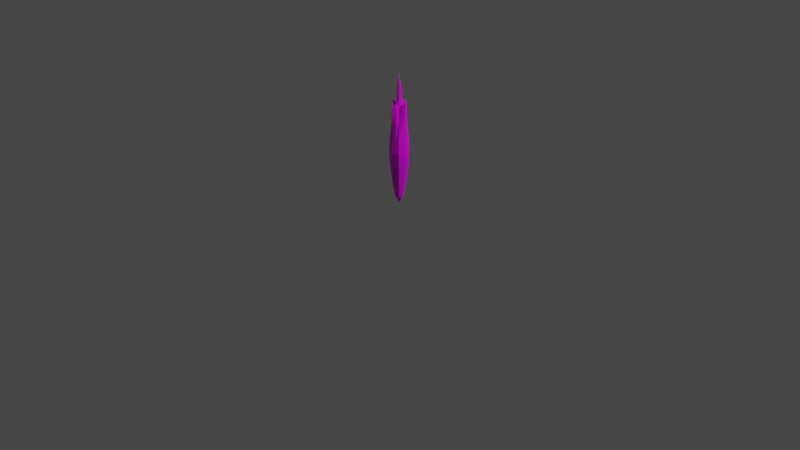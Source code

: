 # Source: tohum1sprout2.blend  (saved by Blender 3.1.7; exported with 4.5.12 LTS)
import bpy
from mathutils import Matrix  # noqa: F401  (used for matrix-valued properties, if any)

bpy.ops.wm.read_factory_settings(use_empty=True)
scene = bpy.context.scene
scene.name = 'Scene'

# ---- collections
col_collection = bpy.data.collections.new('Collection'); scene.collection.children.link(col_collection)

# ---- images (referenced by path relative to the original .blend; pixels are not part of the script)
import os
ASSET_DIR = os.environ.get("B2B_ASSET_DIR", "")  # directory of the original .blend (textures are referenced by path, not embedded)
HERE = os.path.dirname(os.path.abspath(__file__))  # packed textures are extracted next to this script under _unpacked/

def load_image(name, relpath, width, height, colorspace="sRGB"):
    """Load a texture the original file referenced (path relative to the .blend, or extracted next to this script)."""
    p = next((c for c in (os.path.join(HERE, relpath), os.path.join(ASSET_DIR, relpath)) if relpath and os.path.exists(c)), "")
    if p:
        img = bpy.data.images.load(p, check_existing=True)
        img.name = name
    else:  # same state as the original file: an image datablock whose file is absent (Cycles renders it pink)
        img = bpy.data.images.new(name, width, height)
        img.source = "FILE"
        img.filepath = "//" + (relpath or name)
    img.colorspace_settings.name = colorspace
    return img
img_colorpallette2_png = load_image('colorpallette2.png', 'colorpallette2.png', 1024, 1024, 'sRGB')

# ---- materials (node trees are filled in below, after node groups)
mat_material = bpy.data.materials.new('Material')
mat_material.alpha_threshold = 0.0
mat_material.use_transparent_shadow = False
mat_material.line_color = (0.0, 0.0, 0.0, 1.0)

# ---- material node trees
mat_material.use_nodes = True; mat_material.node_tree.nodes.clear()
_N = mat_material.node_tree.nodes; _L = mat_material.node_tree.links
n0 = _N.new('ShaderNodeOutputMaterial'); n0.name = 'Material Output'; n0.location = (300, 300)
n1 = _N.new('ShaderNodeBsdfPrincipled'); n1.name = 'Principled BSDF'; n1.location = (10, 300)
n1.distribution = 'GGX'
n1.subsurface_method = 'RANDOM_WALK_SKIN'
n1.inputs[2].default_value = 0.4
n1.inputs[3].default_value = 1.45
n1.inputs[27].default_value = (0.0, 0.0, 0.0, 1.0)
n1.inputs[28].default_value = 1.0
n2 = _N.new('ShaderNodeTexImage'); n2.name = 'Image Texture'; n2.location = (-428, 163)
n2.image = img_colorpallette2_png
_L.new(n1.outputs[0], n0.inputs[0])
_L.new(n2.outputs[0], n1.inputs[0])
n0.is_active_output = True

# ---- world
world_world = bpy.data.worlds.new('World'); scene.world = world_world
world_world.use_nodes = True; world_world.node_tree.nodes.clear()
_N = world_world.node_tree.nodes; _L = world_world.node_tree.links
n0 = _N.new('ShaderNodeOutputWorld'); n0.name = 'World Output'; n0.location = (300, 300)
n1 = _N.new('ShaderNodeBackground'); n1.name = 'Background'; n1.location = (10, 300)
n1.inputs[0].default_value = (0.05088, 0.05088, 0.05088, 1.0)
_L.new(n1.outputs[0], n0.inputs[0])
n0.is_active_output = True
world_world.color = (0.05088, 0.05088, 0.05088)
world_world.use_sun_shadow = False
world_world.sun_shadow_jitter_overblur = 0.0

# ---- cameras
cam_camera = bpy.data.cameras.new('Camera')
cam_camera.clip_end = 100.0
cam_camera.ortho_scale = 7.314

# ---- lights
light_light = bpy.data.lights.new('Light', 'POINT')
light_light.transmission_factor = 0.0
light_light.energy = 1000.0
light_light.shadow_soft_size = 0.1
light_light.shadow_maximum_resolution = 0.006
light_light.use_absolute_resolution = True

# ---- meshes
me_cube = bpy.data.meshes.new('Cube')
me_cube.from_pydata([(0.06476, 0.06476, 0.8878), (0.06425, 0.06425, 0.5812), (0.06476, -0.06476, 0.8878), (0.06425, -0.06425, 0.5812), (-0.06476, 0.06476, 0.8878), (-0.06425, 0.06425, 0.5812), (-0.06476, -0.06476, 0.8878), (-0.06425, -0.06425, 0.5812), (0.03118, -0.03118, 1.211), (-0.03118, -0.03118, 1.211), (0.03118, 0.03118, 1.211), (-0.03118, 0.03118, 1.211), (-0.02965, 0.02965, 0.2668), (-0.02965, -0.02965, 0.2668), (0.02965, 0.02965, 0.2668), (0.02965, -0.02965, 0.2668), (-0.08835, -4.657e-10, 0.5812), (-1.455e-10, 0.08835, 0.5812), (0.0705, 0.0705, 0.7335), (-0.0705, -0.0705, 0.7335), (0.0705, -0.0705, 0.7335), (-0.0705, 0.0705, 0.7335), (1.979e-09, -0.08905, 0.8878), (0.08905, 6.839e-10, 0.8878), (1.63e-09, -0.08835, 0.5812), (-0.08905, 5.239e-10, 0.8878), (-6.839e-10, 0.08905, 0.8878), (0.08835, 1.455e-10, 0.5812), (0.0007083, -0.09043, 1.26), (0.09184, 0.0007083, 1.26), (-0.09043, 0.0007083, 1.26), (0.0007083, 0.09184, 1.26), (-0.04875, -0.04875, 1.078), (-0.04875, 0.04875, 1.078), (0.04875, 0.04875, 1.078), (0.04875, -0.04875, 1.078), (-0.03361, 1.164e-10, 0.2406), (1.746e-10, 0.03361, 0.2406), (-3.492e-10, -0.03361, 0.2406), (0.03361, 5.821e-11, 0.2406), (-0.04739, 0.04739, 0.3957), (-0.04739, -0.04739, 0.3957), (0.04739, -0.04739, 0.3957), (0.04739, 0.04739, 0.3957), (-0.08417, 0.0007083, 1.059), (4.657e-10, -0.09693, 0.7335), (-0.09693, 4.657e-10, 0.7335), (-0.06466, 2.328e-10, 0.3931), (0.09693, 1.424e-09, 0.7335), (-1.424e-09, 0.09693, 0.7335), (0.08559, 0.0007083, 1.059), (0.0007083, 0.08559, 1.059), (0.0007083, -0.08417, 1.059), (-4.657e-10, 7.567e-10, 0.1858), (0.06466, 2.328e-10, 0.3931), (2.328e-10, 0.06466, 0.3931), (2.328e-10, -0.06466, 0.3931), (-0.03118, -0.03118, 1.211), (-0.03213, 0.0763, 0.5812), (-0.03238, -0.07691, 0.8878), (-0.03213, -0.0763, 0.5812), (-0.03238, 0.07691, 0.8878), (-0.01917, -0.06474, 1.243), (-0.01917, 0.06615, 1.243), (-0.01483, 0.03163, 0.2537), (-0.01483, -0.03163, 0.2537), (-0.03525, -0.08372, 0.7335), (-0.03525, 0.08372, 0.7335), (-0.03573, 1.459e-10, 1.218), (-0.03037, 0.07423, 1.058), (-0.03037, -0.07281, 1.058), (-0.01681, 4.366e-10, 0.2132), (-0.02369, 0.05602, 0.3944), (-0.02369, -0.05602, 0.3944), (-0.01917, -0.06474, 1.243), (-0.0763, -0.03213, 0.5812), (0.07691, -0.03238, 0.8878), (-0.07691, -0.03238, 0.8878), (0.0763, -0.03213, 0.5812), (0.06615, -0.01917, 1.243), (-0.06474, -0.01917, 1.243), (-0.03163, -0.01483, 0.2537), (0.03163, -0.01483, 0.2537), (-0.07281, -0.03037, 1.058), (-0.08372, -0.03525, 0.7335), (-0.05602, -0.02369, 0.3944), (0.08372, -0.03525, 0.7335), (3.36e-10, -0.03573, 1.218), (0.07423, -0.03037, 1.058), (-4.075e-10, -0.01681, 0.2132), (0.05602, -0.02369, 0.3944), (-0.06474, -0.01917, 1.243), (-0.02566, -0.02566, 1.221), (-0.01582, -0.01582, 0.2335), (0.03213, 0.0763, 0.5812), (0.03238, -0.07691, 0.8878), (0.03213, -0.0763, 0.5812), (0.03238, 0.07691, 0.8878), (0.02059, -0.06474, 1.243), (0.02059, 0.06615, 1.243), (0.01483, 0.03163, 0.2537), (0.01483, -0.03163, 0.2537), (0.03525, -0.08372, 0.7335), (0.03525, 0.08372, 0.7335), (0.03573, 5.545e-10, 1.218), (0.03179, 0.07423, 1.058), (0.03179, -0.07281, 1.058), (0.01681, 4.075e-10, 0.2132), (0.02369, 0.05602, 0.3944), (0.02369, -0.05602, 0.3944), (0.01582, -0.01582, 0.2335), (0.02566, -0.02566, 1.221), (-0.0763, 0.03213, 0.5812), (0.07691, 0.03238, 0.8878), (-0.07691, 0.03238, 0.8878), (0.0763, 0.03213, 0.5812), (0.06615, 0.02059, 1.243), (-0.06474, 0.02059, 1.243), (-0.03163, 0.01483, 0.2537), (0.03163, 0.01483, 0.2537), (-0.07281, 0.03179, 1.058), (-0.08372, 0.03525, 0.7335), (-0.05602, 0.02369, 0.3944), (0.08372, 0.03525, 0.7335), (-3.646e-10, 0.03573, 1.218), (0.07423, 0.03179, 1.058), (-1.455e-10, 0.01681, 0.2132), (0.05602, 0.02369, 0.3944), (-0.01582, 0.01582, 0.2335), (-0.02566, 0.02566, 1.221), (0.01582, 0.01582, 0.2335), (0.02566, 0.02566, 1.221), (-0.03573, 1.459e-10, 1.218), (3.36e-10, -0.03573, 1.218), (-0.02566, -0.02566, 1.221), (0.03573, 5.545e-10, 1.218), (0.02566, -0.02566, 1.221), (-3.646e-10, 0.03573, 1.218), (-0.02566, 0.02566, 1.221), (0.02566, 0.02566, 1.221), (1.155e-07, 0.02407, 1.346), (1.158e-07, -1.264e-07, 1.547), (-0.02407, -1.264e-07, 1.346), (1.16e-07, -0.02407, 1.346), (0.02407, -1.261e-07, 1.346), (-0.01728, 0.01728, 1.348), (-0.01728, -0.01729, 1.348), (0.01729, -0.01729, 1.348), (0.01729, 0.01728, 1.348)], [], [(114, 25, 44, 120), (77, 6, 32, 83), (83, 32, 9, 80), (120, 44, 30, 117), (96, 102, 45, 24), (102, 95, 22, 45), (66, 59, 6, 19), (60, 66, 19, 7), (75, 84, 46, 16), (84, 77, 25, 46), (121, 114, 4, 21), (112, 121, 21, 5), (75, 16, 47, 85), (112, 5, 40, 122), (122, 40, 12, 118), (85, 47, 36, 81), (115, 123, 48, 27), (123, 113, 23, 48), (86, 76, 2, 20), (78, 86, 20, 3), (58, 67, 49, 17), (67, 61, 26, 49), (103, 97, 0, 18), (94, 103, 18, 1), (111, 104, 144, 147), (129, 117, 30, 68), (111, 87, 28, 98), (76, 23, 50, 88), (113, 0, 34, 125), (125, 34, 10, 116), (88, 50, 29, 79), (97, 26, 51, 105), (61, 4, 33, 69), (69, 33, 11, 63), (105, 51, 31, 99), (59, 22, 52, 70), (95, 2, 35, 106), (106, 35, 8, 98), (70, 52, 28, 62), (128, 126, 53, 71), (130, 119, 39, 107), (110, 82, 15, 101), (93, 89, 38, 65), (115, 27, 54, 127), (78, 3, 42, 90), (90, 42, 15, 82), (127, 54, 39, 119), (58, 17, 55, 72), (94, 1, 43, 108), (108, 43, 14, 100), (72, 55, 37, 64), (96, 24, 56, 109), (60, 7, 41, 73), (73, 41, 13, 65), (109, 56, 38, 101), (92, 91, 57, 74), (9, 62, 28, 74, 57), (30, 80, 9, 57, 91), (87, 92, 74, 28), (56, 73, 65, 38), (24, 60, 73, 56), (40, 72, 64, 12), (5, 58, 72, 40), (81, 93, 65, 13), (118, 128, 71, 36), (32, 70, 62, 9), (6, 59, 70, 32), (51, 69, 63, 31), (26, 61, 69, 51), (104, 131, 148, 144), (21, 4, 61, 67), (5, 21, 67, 58), (24, 45, 66, 60), (45, 22, 59, 66), (36, 71, 93, 81), (68, 92, 146, 142), (68, 30, 91, 92), (54, 90, 82, 39), (27, 78, 90, 54), (71, 53, 89, 93), (107, 39, 82, 110), (35, 88, 79, 8), (2, 76, 88, 35), (129, 68, 142, 145), (27, 48, 86, 78), (48, 23, 76, 86), (41, 85, 81, 13), (7, 75, 85, 41), (19, 6, 77, 84), (7, 19, 84, 75), (44, 83, 80, 30), (25, 77, 83, 44), (29, 104, 111, 79), (53, 107, 110, 89), (42, 109, 101, 15), (3, 96, 109, 42), (55, 108, 100, 37), (17, 94, 108, 55), (89, 110, 101, 38), (126, 130, 107, 53), (52, 106, 98, 28), (22, 95, 106, 52), (34, 105, 99, 10), (0, 97, 105, 34), (79, 111, 98, 8), (116, 131, 104, 29), (17, 49, 103, 94), (49, 26, 97, 103), (20, 2, 95, 102), (3, 20, 102, 96), (10, 99, 131, 116), (37, 100, 130, 126), (31, 63, 129, 124), (12, 64, 128, 118), (43, 127, 119, 14), (1, 115, 127, 43), (100, 14, 119, 130), (64, 37, 126, 128), (50, 125, 116, 29), (23, 113, 125, 50), (63, 11, 117, 129), (99, 31, 124, 131), (18, 0, 113, 123), (1, 18, 123, 115), (47, 122, 118, 36), (16, 112, 122, 47), (16, 46, 121, 112), (46, 25, 114, 121), (33, 120, 117, 11), (4, 114, 120, 33), (68, 129, 138, 132), (68, 92, 134, 132), (104, 131, 139, 135), (111, 104, 135, 136), (87, 92, 134, 133), (124, 129, 138, 137), (131, 124, 137, 139), (111, 87, 133, 136), (148, 140, 141, 144), (140, 145, 142, 141), (141, 142, 146, 143), (144, 141, 143, 147), (92, 87, 143, 146), (124, 129, 145, 140), (131, 124, 140, 148), (87, 111, 147, 143)])
_uv = me_cube.uv_layers.new(name='UVMap')
_uv.uv.foreach_set('vector', [0.2857, 0.9574, 0.2857, 0.9574, 0.2857, 0.9574, 0.2857, 0.9574, 0.2857, 0.9574, 0.2857, 0.9574, 0.2857, 0.9574, 0.2857, 0.9574, 0.2857, 0.9574, 0.2857, 0.9574, 0.2857, 0.9574, 0.2857, 0.9574, 0.2857, 0.9574, 0.2857, 0.9574, 0.2857, 0.9574, 0.2857, 0.9574, 0.2857, 0.9574, 0.2857, 0.9574, 0.2857, 0.9574, 0.2857, 0.9574, 0.2857, 0.9574, 0.2857, 0.9574, 0.2857, 0.9574, 0.2857, 0.9574, 0.2857, 0.9574, 0.2857, 0.9574, 0.2857, 0.9574, 0.2857, 0.9574, 0.2857, 0.9574, 0.2857, 0.9574, 0.2857, 0.9574, 0.2857, 0.9574, 0.2857, 0.9574, 0.2857, 0.9574, 0.2857, 0.9574, 0.2857, 0.9574, 0.2857, 0.9574, 0.2857, 0.9574, 0.2857, 0.9574, 0.2857, 0.9574, 0.2857, 0.9574, 0.2857, 0.9574, 0.2857, 0.9574, 0.2857, 0.9574, 0.2857, 0.9574, 0.2857, 0.9574, 0.2857, 0.9574, 0.2857, 0.9574, 0.2857, 0.9574, 0.2857, 0.9574, 0.2857, 0.9574, 0.2857, 0.9574, 0.2857, 0.9574, 0.2857, 0.9574, 0.2857, 0.9574, 0.2857, 0.9574, 0.2857, 0.9574, 0.2857, 0.9574, 0.2857, 0.9574, 0.2857, 0.9574, 0.2857, 0.9574, 0.2857, 0.9574, 0.2857, 0.9574, 0.2857, 0.9574, 0.2857, 0.9574, 0.2857, 0.9574, 0.2857, 0.9574, 0.2857, 0.9574, 0.2857, 0.9574, 0.2857, 0.9574, 0.2857, 0.9574, 0.2857, 0.9574, 0.2857, 0.9574, 0.2857, 0.9574, 0.2857, 0.9574, 0.2857, 0.9574, 0.2857, 0.9574, 0.2857, 0.9574, 0.2857, 0.9574, 0.2857, 0.9574, 0.2857, 0.9574, 0.2857, 0.9574, 0.2857, 0.9574, 0.2857, 0.9574, 0.2857, 0.9574, 0.2857, 0.9574, 0.2857, 0.9574, 0.2857, 0.9574, 0.2857, 0.9574, 0.2857, 0.9574, 0.2857, 0.9574, 0.2857, 0.9574, 0.2857, 0.9574, 0.2857, 0.9574, 0.2857, 0.9574, 0.2857, 0.9574, 0.8486, 0.2787, 0.8486, 0.2787, 0.8486, 0.2787, 0.8486, 0.2787, 0.2857, 0.9574, 0.2857, 0.9574, 0.2857, 0.9574, 0.2857, 0.9574, 0.2857, 0.9574, 0.2857, 0.9574, 0.2857, 0.9574, 0.2857, 0.9574, 0.2857, 0.9574, 0.2857, 0.9574, 0.2857, 0.9574, 0.2857, 0.9574, 0.2857, 0.9574, 0.2857, 0.9574, 0.2857, 0.9574, 0.2857, 0.9574, 0.2857, 0.9574, 0.2857, 0.9574, 0.2857, 0.9574, 0.2857, 0.9574, 0.2857, 0.9574, 0.2857, 0.9574, 0.2857, 0.9574, 0.2857, 0.9574, 0.2857, 0.9574, 0.2857, 0.9574, 0.2857, 0.9574, 0.2857, 0.9574, 0.2857, 0.9574, 0.2857, 0.9574, 0.2857, 0.9574, 0.2857, 0.9574, 0.2857, 0.9574, 0.2857, 0.9574, 0.2857, 0.9574, 0.2857, 0.9574, 0.2857, 0.9574, 0.2857, 0.9574, 0.2857, 0.9574, 0.2857, 0.9574, 0.2857, 0.9574, 0.2857, 0.9574, 0.2857, 0.9574, 0.2857, 0.9574, 0.2857, 0.9574, 0.2857, 0.9574, 0.2857, 0.9574, 0.2857, 0.9574, 0.2857, 0.9574, 0.2857, 0.9574, 0.2857, 0.9574, 0.2857, 0.9574, 0.2857, 0.9574, 0.2857, 0.9574, 0.2857, 0.9574, 0.2857, 0.9574, 0.2857, 0.9574, 0.2857, 0.9574, 0.2857, 0.9574, 0.2857, 0.9574, 0.2857, 0.9574, 0.2857, 0.9574, 0.2857, 0.9574, 0.2857, 0.9574, 0.2857, 0.9574, 0.2857, 0.9574, 0.2857, 0.9574, 0.2857, 0.9574, 0.2857, 0.9574, 0.2857, 0.9574, 0.2857, 0.9574, 0.2857, 0.9574, 0.2857, 0.9574, 0.2857, 0.9574, 0.2857, 0.9574, 0.2857, 0.9574, 0.2857, 0.9574, 0.2857, 0.9574, 0.2857, 0.9574, 0.2857, 0.9574, 0.2857, 0.9574, 0.2857, 0.9574, 0.2857, 0.9574, 0.2857, 0.9574, 0.2857, 0.9574, 0.2857, 0.9574, 0.2857, 0.9574, 0.2857, 0.9574, 0.2857, 0.9574, 0.2857, 0.9574, 0.2857, 0.9574, 0.2857, 0.9574, 0.2857, 0.9574, 0.2857, 0.9574, 0.2857, 0.9574, 0.2857, 0.9574, 0.2857, 0.9574, 0.2857, 0.9574, 0.2857, 0.9574, 0.2857, 0.9574, 0.2857, 0.9574, 0.2857, 0.9574, 0.2857, 0.9574, 0.2857, 0.9574, 0.2857, 0.9574, 0.2857, 0.9574, 0.2857, 0.9574, 0.2857, 0.9574, 0.2857, 0.9574, 0.2857, 0.9574, 0.2857, 0.9574, 0.2857, 0.9574, 0.2857, 0.9574, 0.2857, 0.9574, 0.2857, 0.9574, 0.2857, 0.9574, 0.2857, 0.9574, 0.2857, 0.9574, 0.2857, 0.9574, 0.2857, 0.9574, 0.2857, 0.9574, 0.2857, 0.9574, 0.2857, 0.9574, 0.2857, 0.9574, 0.2857, 0.9574, 0.2857, 0.9574, 0.2857, 0.9574, 0.2857, 0.9574, 0.2857, 0.9574, 0.2857, 0.9574, 0.2857, 0.9574, 0.2857, 0.9574, 0.2857, 0.9574, 0.2857, 0.9574, 0.2857, 0.9574, 0.2857, 0.9574, 0.2857, 0.9574, 0.2857, 0.9574, 0.2857, 0.9574, 0.2857, 0.9574, 0.2857, 0.9574, 0.2857, 0.9574, 0.2857, 0.9574, 0.2857, 0.9574, 0.2857, 0.9574, 0.2857, 0.9574, 0.2857, 0.9574, 0.2857, 0.9574, 0.2857, 0.9574, 0.2857, 0.9574, 0.2857, 0.9574, 0.2857, 0.9574, 0.2857, 0.9574, 0.2857, 0.9574, 0.2857, 0.9574, 0.2857, 0.9574, 0.2857, 0.9574, 0.2857, 0.9574, 0.2857, 0.9574, 0.2857, 0.9574, 0.2857, 0.9574, 0.2857, 0.9574, 0.2857, 0.9574, 0.2857, 0.9574, 0.2857, 0.9574, 0.2857, 0.9574, 0.2857, 0.9574, 0.2857, 0.9574, 0.2857, 0.9574, 0.2857, 0.9574, 0.2857, 0.9574, 0.2857, 0.9574, 0.2857, 0.9574, 0.2857, 0.9574, 0.2857, 0.9574, 0.2857, 0.9574, 0.2857, 0.9574, 0.2857, 0.9574, 0.8486, 0.2787, 0.8486, 0.2787, 0.8486, 0.2787, 0.8486, 0.2787, 0.2857, 0.9574, 0.2857, 0.9574, 0.2857, 0.9574, 0.2857, 0.9574, 0.2857, 0.9574, 0.2857, 0.9574, 0.2857, 0.9574, 0.2857, 0.9574, 0.2857, 0.9574, 0.2857, 0.9574, 0.2857, 0.9574, 0.2857, 0.9574, 0.2857, 0.9574, 0.2857, 0.9574, 0.2857, 0.9574, 0.2857, 0.9574, 0.2857, 0.9574, 0.2857, 0.9574, 0.2857, 0.9574, 0.2857, 0.9574, 0.8486, 0.2787, 0.8486, 0.2787, 0.8486, 0.2787, 0.8486, 0.2787, 0.2857, 0.9574, 0.2857, 0.9574, 0.2857, 0.9574, 0.2857, 0.9574, 0.2857, 0.9574, 0.2857, 0.9574, 0.2857, 0.9574, 0.2857, 0.9574, 0.2857, 0.9574, 0.2857, 0.9574, 0.2857, 0.9574, 0.2857, 0.9574, 0.2857, 0.9574, 0.2857, 0.9574, 0.2857, 0.9574, 0.2857, 0.9574, 0.2857, 0.9574, 0.2857, 0.9574, 0.2857, 0.9574, 0.2857, 0.9574, 0.2857, 0.9574, 0.2857, 0.9574, 0.2857, 0.9574, 0.2857, 0.9574, 0.2857, 0.9574, 0.2857, 0.9574, 0.2857, 0.9574, 0.2857, 0.9574, 0.8486, 0.2787, 0.8486, 0.2787, 0.8486, 0.2787, 0.8486, 0.2787, 0.2857, 0.9574, 0.2857, 0.9574, 0.2857, 0.9574, 0.2857, 0.9574, 0.2857, 0.9574, 0.2857, 0.9574, 0.2857, 0.9574, 0.2857, 0.9574, 0.2857, 0.9574, 0.2857, 0.9574, 0.2857, 0.9574, 0.2857, 0.9574, 0.2857, 0.9574, 0.2857, 0.9574, 0.2857, 0.9574, 0.2857, 0.9574, 0.2857, 0.9574, 0.2857, 0.9574, 0.2857, 0.9574, 0.2857, 0.9574, 0.2857, 0.9574, 0.2857, 0.9574, 0.2857, 0.9574, 0.2857, 0.9574, 0.2857, 0.9574, 0.2857, 0.9574, 0.2857, 0.9574, 0.2857, 0.9574, 0.2857, 0.9574, 0.2857, 0.9574, 0.2857, 0.9574, 0.2857, 0.9574, 0.2857, 0.9574, 0.2857, 0.9574, 0.2857, 0.9574, 0.2857, 0.9574, 0.2857, 0.9574, 0.2857, 0.9574, 0.2857, 0.9574, 0.2857, 0.9574, 0.2857, 0.9574, 0.2857, 0.9574, 0.2857, 0.9574, 0.2857, 0.9574, 0.2857, 0.9574, 0.2857, 0.9574, 0.2857, 0.9574, 0.2857, 0.9574, 0.2857, 0.9574, 0.2857, 0.9574, 0.2857, 0.9574, 0.2857, 0.9574, 0.2857, 0.9574, 0.2857, 0.9574, 0.2857, 0.9574, 0.2857, 0.9574, 0.2857, 0.9574, 0.2857, 0.9574, 0.2857, 0.9574, 0.2857, 0.9574, 0.2857, 0.9574, 0.2857, 0.9574, 0.2857, 0.9574, 0.2857, 0.9574, 0.2857, 0.9574, 0.2857, 0.9574, 0.2857, 0.9574, 0.2857, 0.9574, 0.2857, 0.9574, 0.2857, 0.9574, 0.2857, 0.9574, 0.2857, 0.9574, 0.2857, 0.9574, 0.2857, 0.9574, 0.2857, 0.9574, 0.2857, 0.9574, 0.2857, 0.9574, 0.2857, 0.9574, 0.2857, 0.9574, 0.2857, 0.9574, 0.2857, 0.9574, 0.2857, 0.9574, 0.2857, 0.9574, 0.2857, 0.9574, 0.2857, 0.9574, 0.2857, 0.9574, 0.2857, 0.9574, 0.2857, 0.9574, 0.2857, 0.9574, 0.2857, 0.9574, 0.2857, 0.9574, 0.2857, 0.9574, 0.2857, 0.9574, 0.2857, 0.9574, 0.2857, 0.9574, 0.2857, 0.9574, 0.2857, 0.9574, 0.2857, 0.9574, 0.2857, 0.9574, 0.2857, 0.9574, 0.2857, 0.9574, 0.2857, 0.9574, 0.2857, 0.9574, 0.2857, 0.9574, 0.2857, 0.9574, 0.2857, 0.9574, 0.2857, 0.9574, 0.2857, 0.9574, 0.2857, 0.9574, 0.2857, 0.9574, 0.2857, 0.9574, 0.2857, 0.9574, 0.2857, 0.9574, 0.2857, 0.9574, 0.2857, 0.9574, 0.2857, 0.9574, 0.2857, 0.9574, 0.2857, 0.9574, 0.2857, 0.9574, 0.2857, 0.9574, 0.2857, 0.9574, 0.2857, 0.9574, 0.2857, 0.9574, 0.2857, 0.9574, 0.2857, 0.9574, 0.2857, 0.9574, 0.2857, 0.9574, 0.2857, 0.9574, 0.2857, 0.9574, 0.2857, 0.9574, 0.2857, 0.9574, 0.2857, 0.9574, 0.2857, 0.9574, 0.2857, 0.9574, 0.2857, 0.9574, 0.2857, 0.9574, 0.2857, 0.9574, 0.2857, 0.9574, 0.2857, 0.9574, 0.2857, 0.9574, 0.2857, 0.9574, 0.2857, 0.9574, 0.2857, 0.9574, 0.2857, 0.9574, 0.2857, 0.9574, 0.2857, 0.9574, 0.2857, 0.9574, 0.2857, 0.9574, 0.2857, 0.9574, 0.2857, 0.9574, 0.2857, 0.9574, 0.2857, 0.9574, 0.2857, 0.9574, 0.2857, 0.9574, 0.2857, 0.9574, 0.2857, 0.9574, 0.2857, 0.9574, 0.2857, 0.9574, 0.2857, 0.9574, 0.2857, 0.9574, 0.2857, 0.9574, 0.2857, 0.9574, 0.2857, 0.9574, 0.2857, 0.9574, 0.2857, 0.9574, 0.2857, 0.9574, 0.2857, 0.9574, 0.2857, 0.9574, 0.2857, 0.9574, 0.2857, 0.9574, 0.2857, 0.9574, 0.2857, 0.9574, 0.2857, 0.9574, 0.2857, 0.9574, 0.2857, 0.9574, 0.2857, 0.9574, 0.2857, 0.9574, 0.2857, 0.9574, 0.2857, 0.9574, 0.2857, 0.9574, 0.2857, 0.9574, 0.2857, 0.9574, 0.2857, 0.9574, 0.2857, 0.9574, 0.2857, 0.9574, 0.2857, 0.9574, 0.2857, 0.9574, 0.2857, 0.9574, 0.852, 0.2865, 0.852, 0.2865, 0.852, 0.2865, 0.852, 0.2865, 0.852, 0.2865, 0.852, 0.2865, 0.852, 0.2865, 0.852, 0.2865, 0.852, 0.2865, 0.852, 0.2865, 0.852, 0.2865, 0.852, 0.2865, 0.2857, 0.9574, 0.2857, 0.9574, 0.2857, 0.9574, 0.2857, 0.9574, 0.852, 0.2865, 0.852, 0.2865, 0.852, 0.2865, 0.852, 0.2865, 0.852, 0.2865, 0.852, 0.2865, 0.852, 0.2865, 0.852, 0.2865, 0.2857, 0.9574, 0.2857, 0.9574, 0.2857, 0.9574, 0.2857, 0.9574, 0.852, 0.2865, 0.852, 0.2865, 0.852, 0.2865, 0.852, 0.2865, 0.852, 0.2865, 0.852, 0.2865, 0.852, 0.2865, 0.852, 0.2865, 0.852, 0.2865, 0.852, 0.2865, 0.852, 0.2865, 0.852, 0.2865, 0.852, 0.2865, 0.852, 0.2865, 0.852, 0.2865, 0.852, 0.2865, 0.8486, 0.2787, 0.8486, 0.2787, 0.8486, 0.2787, 0.8486, 0.2787, 0.8486, 0.2787, 0.8486, 0.2787, 0.8486, 0.2787, 0.8486, 0.2787, 0.8486, 0.2787, 0.8486, 0.2787, 0.8486, 0.2787, 0.8486, 0.2787, 0.8486, 0.2787, 0.8486, 0.2787, 0.8486, 0.2787, 0.8486, 0.2787])
me_cube.materials.append(mat_material)
me_cube.use_remesh_preserve_volume = False
me_cube.use_remesh_preserve_attributes = False
me_cube.use_mirror_vertex_groups = False
me_cube.update()

# ---- objects
ob_cube = bpy.data.objects.new('Cube', me_cube)
ob_light = bpy.data.objects.new('Light', light_light)
ob_camera = bpy.data.objects.new('Camera', cam_camera)

# ---- transforms, parenting, visibility, modifiers, constraints
ob_cube.location = (0.0, 0.0, 0.0)
ob_cube.lock_rotations_4d = False
ob_cube.empty_display_type = 'ARROWS'
ob_cube.lineart.crease_threshold = 0.0
ob_light.location = (4.076, 1.005, 5.904)
ob_light.rotation_euler = (0.6503, 0.05522, 1.866)
ob_light.lock_rotations_4d = False
ob_light.empty_display_type = 'ARROWS'
ob_light.color = (0.0, 0.0, 0.0, 0.0)
ob_light.lineart.crease_threshold = 0.0
ob_camera.location = (7.359, -6.926, 4.958)
ob_camera.rotation_euler = (1.109, 0.0, 0.8149)
ob_camera.lock_rotations_4d = False
ob_camera.empty_display_type = 'ARROWS'
ob_camera.color = (0.0, 0.0, 0.0, 0.0)
ob_camera.display_type = 'WIRE'
ob_camera.lineart.crease_threshold = 0.0

# ---- collection membership
col_collection.objects.link(ob_cube)
col_collection.objects.link(ob_light)
col_collection.objects.link(ob_camera)

# ---- scene / render settings (as saved in the file)
scene.camera = ob_camera
scene.frame_start = 1; scene.frame_end = 250; scene.frame_set(1)
scene.render.engine = 'BLENDER_EEVEE_NEXT'
scene.cycles.sampling_pattern = 'TABULATED_SOBOL'
scene.cycles.use_light_tree = False
scene.view_settings.view_transform = 'Filmic'
bpy.context.view_layer.update()
